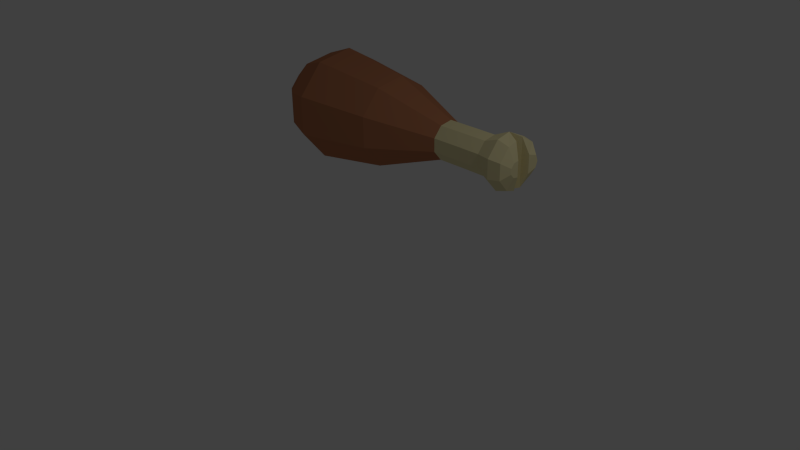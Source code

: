 # Source: ChickenLeg.blend  (saved by Blender 2.75.0; exported with 4.5.12 LTS)
import bpy
from mathutils import Matrix  # noqa: F401  (used for matrix-valued properties, if any)

bpy.ops.wm.read_factory_settings(use_empty=True)
scene = bpy.context.scene
scene.name = 'Scene'

# ---- collections
col_collection_1 = bpy.data.collections.new('Collection 1'); scene.collection.children.link(col_collection_1)

# ---- images (referenced by path relative to the original .blend; pixels are not part of the script)
import os
ASSET_DIR = os.environ.get("B2B_ASSET_DIR", "")  # directory of the original .blend (textures are referenced by path, not embedded)
HERE = os.path.dirname(os.path.abspath(__file__))  # packed textures are extracted next to this script under _unpacked/

def load_image(name, relpath, width, height, colorspace="sRGB"):
    """Load a texture the original file referenced (path relative to the .blend, or extracted next to this script)."""
    p = next((c for c in (os.path.join(HERE, relpath), os.path.join(ASSET_DIR, relpath)) if relpath and os.path.exists(c)), "")
    if p:
        img = bpy.data.images.load(p, check_existing=True)
        img.name = name
    else:  # same state as the original file: an image datablock whose file is absent (Cycles renders it pink)
        img = bpy.data.images.new(name, width, height)
        img.source = "FILE"
        img.filepath = "//" + (relpath or name)
    img.colorspace_settings.name = colorspace
    return img
img_chickenlegtexture_png = load_image('ChickenLegTexture.png', '_unpacked/ChickenLegTexture.693f5307.png', 32, 32, 'sRGB')

# ---- materials (node trees are filled in below, after node groups)
mat_material_001 = bpy.data.materials.new('Material.001')
mat_material_001.alpha_threshold = 0.0
mat_material_001.roughness = 0.5

# ---- material node trees
mat_material_001.use_nodes = True; mat_material_001.node_tree.nodes.clear()
_N = mat_material_001.node_tree.nodes; _L = mat_material_001.node_tree.links
n0 = _N.new('ShaderNodeOutputMaterial'); n0.name = 'Material Output'; n0.location = (300, 300)
n1 = _N.new('ShaderNodeBsdfDiffuse'); n1.name = 'Diffuse BSDF'; n1.location = (10, 300)
n2 = _N.new('ShaderNodeTexImage'); n2.name = 'Image Texture'; n2.location = (-180, 300)
n2.width = 140
n2.image = img_chickenlegtexture_png
_L.new(n1.outputs[0], n0.inputs[0])
_L.new(n2.outputs[0], n1.inputs[0])
n0.is_active_output = True

# ---- world
world_world = bpy.data.worlds.new('World'); scene.world = world_world
world_world.color = (0.05088, 0.05088, 0.05088)
world_world.use_sun_shadow = False
world_world.sun_shadow_jitter_overblur = 0.0
world_world.cycles.sampling_method = 'MANUAL'
world_world.cycles.sample_map_resolution = 256

# ---- cameras
cam_camera = bpy.data.cameras.new('Camera')
cam_camera.clip_end = 100.0
cam_camera.lens = 35.0
cam_camera.sensor_width = 32.0
cam_camera.sensor_height = 18.0
cam_camera.ortho_scale = 7.314
cam_camera.dof.focus_distance = 0.0

# ---- lights
light_lamp = bpy.data.lights.new('Lamp', 'POINT')
light_lamp.transmission_factor = 0.0
light_lamp.cutoff_distance = 30.0
light_lamp.energy = 100.0
light_lamp.shadow_buffer_clip_start = 1.001
light_lamp.shadow_soft_size = 0.1
light_lamp.shadow_maximum_resolution = 0.006
light_lamp.use_absolute_resolution = True
light_lamp.cycles.use_multiple_importance_sampling = False

# ---- meshes
me_cylinder_002 = bpy.data.meshes.new('Cylinder.002')
me_cylinder_002.from_pydata([(0.0, 1.0, -1.0), (-1.555e-07, 0.9756, 0.2012), (0.6428, 0.766, -1.0), (0.6428, 0.7417, 0.2012), (0.9848, 0.1736, -1.0), (0.9848, 0.1493, 0.2012), (0.866, -0.5, -1.0), (0.866, -0.5244, 0.2012), (0.342, -0.9397, -1.0), (0.342, -0.9641, 0.2012), (-0.342, -0.9397, -1.0), (-0.342, -0.9641, 0.2012), (-0.866, -0.5, -1.0), (-0.866, -0.5244, 0.2012), (-0.9848, 0.1736, -1.0), (-0.9848, 0.1493, 0.2012), (-0.6428, 0.766, -1.0), (-0.6428, 0.7417, 0.2012), (0.9207, 1.073, 1.147), (-6.454e-08, 1.408, 1.147), (1.411, 0.02087, 1.147), (1.24, -0.7405, 1.147), (0.4899, -1.37, 1.147), (-0.4899, -1.37, 1.147), (-1.24, -0.7405, 1.147), (-1.411, 0.02087, 1.147), (-0.9207, 1.073, 1.147), (1.053, -0.7236, 1.776), (1.197, -0.2303, 1.776), (0.4158, -1.258, 1.776), (-0.4158, -1.258, 1.776), (-1.053, -0.7236, 1.776), (-1.197, -0.2303, 1.776), (0.3528, -0.6606, 2.07), (0.4012, -0.3862, 2.07), (0.1393, -0.8397, 2.07), (-0.1393, -0.8397, 2.07), (-0.3528, -0.6606, 2.07), (-0.4012, -0.3862, 2.07), (0.8006, 1.037, 1.684), (-7.829e-08, 1.329, 1.684), (1.227, 0.2995, 1.684), (-0.8006, 1.037, 1.684), (-1.227, 0.2995, 1.684), (0.305, 0.8907, 2.051), (-1.07e-07, 1.002, 2.051), (0.4672, 0.3814, 2.051), (-0.305, 0.8907, 2.051), (-0.4672, 0.3814, 2.051), (-6.8e-08, 1.0, -2.574), (0.6428, 0.766, -2.574), (0.9848, 0.1736, -2.574), (0.866, -0.5, -2.574), (0.342, -0.9397, -2.574), (-0.342, -0.9397, -2.574), (-0.866, -0.5, -2.574), (-0.9848, 0.1736, -2.574), (-0.6428, 0.766, -2.574), (5.729e-07, 2.364, -6.211), (1.519, 1.811, -6.211), (2.328, 0.4104, -6.211), (2.047, -1.182, -6.211), (0.8084, -2.221, -6.211), (-0.8084, -2.221, -6.211), (-2.047, -1.182, -6.211), (-2.328, 0.4104, -6.211), (-1.519, 1.811, -6.211), (-2.09e-07, 2.985, -10.33), (1.919, 2.287, -10.33), (2.94, 0.5183, -10.33), (2.585, -1.492, -10.33), (1.021, -2.805, -10.33), (-1.021, -2.805, -10.33), (-2.585, -1.492, -10.33), (-2.94, 0.5183, -10.33), (-1.919, 2.287, -10.33), (3.309e-07, 2.466, -11.8), (1.585, 1.889, -11.8), (2.428, 0.4282, -11.8), (2.135, -1.233, -11.8), (0.8433, -2.317, -11.8), (-0.8433, -2.317, -11.8), (-2.135, -1.233, -11.8), (-2.428, 0.4282, -11.8), (-1.585, 1.889, -11.8), (3.646e-07, 1.19, -13.45), (0.7648, 0.9115, -13.45), (1.172, 0.2066, -13.45), (1.03, -0.5949, -13.45), (0.407, -1.118, -13.45), (-0.407, -1.118, -13.45), (-1.03, -0.5949, -13.45), (-1.172, 0.2066, -13.45), (-0.7648, 0.9115, -13.45), (5.919e-07, 7.478e-07, -14.09)], [], [(0, 1, 3, 2), (2, 3, 5, 4), (4, 5, 7, 6), (6, 7, 9, 8), (8, 9, 11, 10), (10, 11, 13, 12), (12, 13, 15, 14), (11, 9, 22, 23), (16, 17, 1, 0), (14, 15, 17, 16), (2, 4, 51, 50), (25, 24, 31, 32), (9, 7, 21, 22), (3, 1, 19, 18), (7, 5, 20, 21), (5, 3, 18, 20), (1, 17, 26, 19), (17, 15, 25, 26), (15, 13, 24, 25), (13, 11, 23, 24), (18, 19, 40, 39), (28, 32, 38, 34), (23, 22, 29, 30), (21, 20, 28, 27), (20, 25, 32, 28), (24, 23, 30, 31), (22, 21, 27, 29), (34, 38, 37, 36, 35, 33), (31, 30, 36, 37), (29, 27, 33, 35), (32, 31, 37, 38), (30, 29, 35, 36), (27, 28, 34, 33), (40, 42, 47, 45), (25, 20, 41, 43), (26, 25, 43, 42), (20, 18, 39, 41), (19, 26, 42, 40), (44, 45, 47, 48, 46), (41, 39, 44, 46), (43, 41, 46, 48), (42, 43, 48, 47), (39, 40, 45, 44), (55, 56, 65, 64), (16, 0, 49, 57), (14, 16, 57, 56), (12, 14, 56, 55), (10, 12, 55, 54), (8, 10, 54, 53), (6, 8, 53, 52), (0, 2, 50, 49), (4, 6, 52, 51), (66, 58, 67, 75), (52, 53, 62, 61), (49, 50, 59, 58), (56, 57, 66, 65), (53, 54, 63, 62), (50, 51, 60, 59), (57, 49, 58, 66), (54, 55, 64, 63), (51, 52, 61, 60), (74, 75, 84, 83), (63, 64, 73, 72), (60, 61, 70, 69), (64, 65, 74, 73), (61, 62, 71, 70), (58, 59, 68, 67), (65, 66, 75, 74), (62, 63, 72, 71), (59, 60, 69, 68), (82, 83, 92, 91), (71, 72, 81, 80), (68, 69, 78, 77), (75, 67, 76, 84), (72, 73, 82, 81), (69, 70, 79, 78), (73, 74, 83, 82), (70, 71, 80, 79), (67, 68, 77, 76), (79, 80, 89, 88), (76, 77, 86, 85), (83, 84, 93, 92), (80, 81, 90, 89), (77, 78, 87, 86), (84, 76, 85, 93), (81, 82, 91, 90), (78, 79, 88, 87), (90, 91, 94), (87, 88, 94), (91, 92, 94), (88, 89, 94), (85, 86, 94), (92, 93, 94), (89, 90, 94), (86, 87, 94), (93, 85, 94)])
_uv = me_cylinder_002.uv_layers.new(name='UVMap')
_uv.uv.foreach_set('vector', [0.03498, 0.6326, 0.08221, 0.6326, 0.08221, 0.6799, 0.03498, 0.6799, 0.03498, 0.6326, 0.08221, 0.6326, 0.08221, 0.6799, 0.03498, 0.6799, 0.03498, 0.6326, 0.08221, 0.6326, 0.08221, 0.6799, 0.03498, 0.6799, 0.03498, 0.6326, 0.08221, 0.6326, 0.08221, 0.6799, 0.03498, 0.6799, 0.03498, 0.6326, 0.08221, 0.6326, 0.08221, 0.6799, 0.03498, 0.6799, 0.03498, 0.6326, 0.08221, 0.6326, 0.08221, 0.6799, 0.03498, 0.6799, 0.03498, 0.6326, 0.08221, 0.6326, 0.08221, 0.6799, 0.03498, 0.6799, 0.03498, 0.6326, 0.08221, 0.6326, 0.08221, 0.6799, 0.03498, 0.6799, 0.03498, 0.6326, 0.08221, 0.6326, 0.08221, 0.6799, 0.03498, 0.6799, 0.03498, 0.6326, 0.08221, 0.6326, 0.08221, 0.6799, 0.03498, 0.6799, 0.03498, 0.6326, 0.08221, 0.6326, 0.08221, 0.6799, 0.03498, 0.6799, 0.03498, 0.6326, 0.08221, 0.6326, 0.08221, 0.6799, 0.03498, 0.6799, 0.03498, 0.6326, 0.08221, 0.6326, 0.08221, 0.6799, 0.03498, 0.6799, 0.03498, 0.6326, 0.08221, 0.6326, 0.08221, 0.6799, 0.03498, 0.6799, 0.03498, 0.6326, 0.08221, 0.6326, 0.08221, 0.6799, 0.03498, 0.6799, 0.03498, 0.6326, 0.08221, 0.6326, 0.08221, 0.6799, 0.03498, 0.6799, 0.03498, 0.6326, 0.08221, 0.6326, 0.08221, 0.6799, 0.03498, 0.6799, 0.03498, 0.6326, 0.08221, 0.6326, 0.08221, 0.6799, 0.03498, 0.6799, 0.03498, 0.6326, 0.08221, 0.6326, 0.08221, 0.6799, 0.03498, 0.6799, 0.03498, 0.6326, 0.08221, 0.6326, 0.08221, 0.6799, 0.03498, 0.6799, 0.03498, 0.6326, 0.08221, 0.6326, 0.08221, 0.6799, 0.03498, 0.6799, 0.03498, 0.6326, 0.08221, 0.6326, 0.08221, 0.6799, 0.03498, 0.6799, 0.03498, 0.6326, 0.08221, 0.6326, 0.08221, 0.6799, 0.03498, 0.6799, 0.03498, 0.6326, 0.08221, 0.6326, 0.08221, 0.6799, 0.03498, 0.6799, 0.03498, 0.6326, 0.08221, 0.6326, 0.08221, 0.6799, 0.03498, 0.6799, 0.03498, 0.6326, 0.08221, 0.6326, 0.08221, 0.6799, 0.03498, 0.6799, 0.03498, 0.6326, 0.08221, 0.6326, 0.08221, 0.6799, 0.03498, 0.6799, 0.05859, 0.6799, 0.07904, 0.6681, 0.07904, 0.6444, 0.05859, 0.6326, 0.03814, 0.6444, 0.03814, 0.6681, 0.03498, 0.6326, 0.08221, 0.6326, 0.08221, 0.6799, 0.03498, 0.6799, 0.03498, 0.6326, 0.08221, 0.6326, 0.08221, 0.6799, 0.03498, 0.6799, 0.03498, 0.6326, 0.08221, 0.6326, 0.08221, 0.6799, 0.03498, 0.6799, 0.03498, 0.6326, 0.08221, 0.6326, 0.08221, 0.6799, 0.03498, 0.6799, 0.03498, 0.6326, 0.08221, 0.6326, 0.08221, 0.6799, 0.03498, 0.6799, 0.03498, 0.6326, 0.08221, 0.6326, 0.08221, 0.6799, 0.03498, 0.6799, 0.03498, 0.6326, 0.08221, 0.6326, 0.08221, 0.6799, 0.03498, 0.6799, 0.03498, 0.6326, 0.08221, 0.6326, 0.08221, 0.6799, 0.03498, 0.6799, 0.03498, 0.6326, 0.08221, 0.6326, 0.08221, 0.6799, 0.03498, 0.6799, 0.03498, 0.6326, 0.08221, 0.6326, 0.08221, 0.6799, 0.03498, 0.6799, 0.05859, 0.6799, 0.08105, 0.6635, 0.07247, 0.6371, 0.04471, 0.6371, 0.03613, 0.6635, 0.03498, 0.6326, 0.08221, 0.6326, 0.08221, 0.6799, 0.03498, 0.6799, 0.03498, 0.6326, 0.08221, 0.6326, 0.08221, 0.6799, 0.03498, 0.6799, 0.03498, 0.6326, 0.08221, 0.6326, 0.08221, 0.6799, 0.03498, 0.6799, 0.03498, 0.6326, 0.08221, 0.6326, 0.08221, 0.6799, 0.03498, 0.6799, 0.9217, 0.5545, 0.9689, 0.5545, 0.9689, 0.6017, 0.9217, 0.6017, 0.03498, 0.6326, 0.08221, 0.6326, 0.08221, 0.6799, 0.03498, 0.6799, 0.03498, 0.6326, 0.08221, 0.6326, 0.08221, 0.6799, 0.03498, 0.6799, 0.03498, 0.6326, 0.08221, 0.6326, 0.08221, 0.6799, 0.03498, 0.6799, 0.03498, 0.6326, 0.08221, 0.6326, 0.08221, 0.6799, 0.03498, 0.6799, 0.03498, 0.6326, 0.08221, 0.6326, 0.08221, 0.6799, 0.03498, 0.6799, 0.03498, 0.6326, 0.08221, 0.6326, 0.08221, 0.6799, 0.03498, 0.6799, 0.03498, 0.6326, 0.08221, 0.6326, 0.08221, 0.6799, 0.03498, 0.6799, 0.03498, 0.6326, 0.08221, 0.6326, 0.08221, 0.6799, 0.03498, 0.6799, 0.9217, 0.5545, 0.9689, 0.5545, 0.9689, 0.6017, 0.9217, 0.6017, 0.9217, 0.5545, 0.9689, 0.5545, 0.9689, 0.6017, 0.9217, 0.6017, 0.9217, 0.5545, 0.9689, 0.5545, 0.9689, 0.6017, 0.9217, 0.6017, 0.9217, 0.5545, 0.9689, 0.5545, 0.9689, 0.6017, 0.9217, 0.6017, 0.9217, 0.5545, 0.9689, 0.5545, 0.9689, 0.6017, 0.9217, 0.6017, 0.9217, 0.5545, 0.9689, 0.5545, 0.9689, 0.6017, 0.9217, 0.6017, 0.9217, 0.5545, 0.9689, 0.5545, 0.9689, 0.6017, 0.9217, 0.6017, 0.9217, 0.5545, 0.9689, 0.5545, 0.9689, 0.6017, 0.9217, 0.6017, 0.9217, 0.5545, 0.9689, 0.5545, 0.9689, 0.6017, 0.9217, 0.6017, 0.9217, 0.5545, 0.9689, 0.5545, 0.9689, 0.6017, 0.9217, 0.6017, 0.9217, 0.5545, 0.9689, 0.5545, 0.9689, 0.6017, 0.9217, 0.6017, 0.9217, 0.5545, 0.9689, 0.5545, 0.9689, 0.6017, 0.9217, 0.6017, 0.9217, 0.5545, 0.9689, 0.5545, 0.9689, 0.6017, 0.9217, 0.6017, 0.9217, 0.5545, 0.9689, 0.5545, 0.9689, 0.6017, 0.9217, 0.6017, 0.9217, 0.5545, 0.9689, 0.5545, 0.9689, 0.6017, 0.9217, 0.6017, 0.9217, 0.5545, 0.9689, 0.5545, 0.9689, 0.6017, 0.9217, 0.6017, 0.9217, 0.5545, 0.9689, 0.5545, 0.9689, 0.6017, 0.9217, 0.6017, 0.9217, 0.5545, 0.9689, 0.5545, 0.9689, 0.6017, 0.9217, 0.6017, 0.9217, 0.5545, 0.9689, 0.5545, 0.9689, 0.6017, 0.9217, 0.6017, 0.9217, 0.5545, 0.9689, 0.5545, 0.9689, 0.6017, 0.9217, 0.6017, 0.9217, 0.5545, 0.9689, 0.5545, 0.9689, 0.6017, 0.9217, 0.6017, 0.9217, 0.5545, 0.9689, 0.5545, 0.9689, 0.6017, 0.9217, 0.6017, 0.9217, 0.5545, 0.9689, 0.5545, 0.9689, 0.6017, 0.9217, 0.6017, 0.9217, 0.5545, 0.9689, 0.5545, 0.9689, 0.6017, 0.9217, 0.6017, 0.9217, 0.5545, 0.9689, 0.5545, 0.9689, 0.6017, 0.9217, 0.6017, 0.9217, 0.5545, 0.9689, 0.5545, 0.9689, 0.6017, 0.9217, 0.6017, 0.9217, 0.5545, 0.9689, 0.5545, 0.9689, 0.6017, 0.9217, 0.6017, 0.9217, 0.5545, 0.9689, 0.5545, 0.9689, 0.6017, 0.9217, 0.6017, 0.9217, 0.5545, 0.9689, 0.5545, 0.9689, 0.6017, 0.9217, 0.6017, 0.9217, 0.5545, 0.9689, 0.5545, 0.9689, 0.6017, 0.9217, 0.6017, 0.9217, 0.5545, 0.9689, 0.5545, 0.9689, 0.6017, 0.9217, 0.6017, 0.9217, 0.5545, 0.9689, 0.5545, 0.9689, 0.6017, 0.9217, 0.6017, 0.9217, 0.5545, 0.9689, 0.5545, 0.9689, 0.6017, 0.9217, 0.6017, 0.9217, 0.5545, 0.9689, 0.5545, 0.9689, 0.6017, 0.9217, 0.6017, 0.9217, 0.5545, 0.9689, 0.5545, 0.9689, 0.6017, 0.9217, 0.6017, 0.9217, 0.5545, 0.9689, 0.5545, 0.9689, 0.6017, 0.9217, 0.5545, 0.9689, 0.5545, 0.9689, 0.6017, 0.9217, 0.5545, 0.9689, 0.5545, 0.9689, 0.6017, 0.9217, 0.5545, 0.9689, 0.5545, 0.9689, 0.6017, 0.9217, 0.5545, 0.9689, 0.5545, 0.9689, 0.6017, 0.9217, 0.5545, 0.9689, 0.5545, 0.9689, 0.6017, 0.9217, 0.5545, 0.9689, 0.5545, 0.9689, 0.6017, 0.9217, 0.5545, 0.9689, 0.5545, 0.9689, 0.6017, 0.9217, 0.5545, 0.9689, 0.5545, 0.9689, 0.6017])
me_cylinder_002.materials.append(mat_material_001)
me_cylinder_002.use_remesh_preserve_volume = False
me_cylinder_002.use_remesh_preserve_attributes = False
me_cylinder_002.use_mirror_vertex_groups = False
me_cylinder_002.update()

# ---- objects
ob_cylinder = bpy.data.objects.new('Cylinder', me_cylinder_002)
ob_lamp = bpy.data.objects.new('Lamp', light_lamp)
ob_camera = bpy.data.objects.new('Camera', cam_camera)

# ---- transforms, parenting, visibility, modifiers, constraints
ob_cylinder.location = (0.4904, 1.609, 1.06)
ob_cylinder.rotation_euler = (-1.344e-07, 1.571, 0.0)
ob_cylinder.scale = (0.284, 0.284, 0.284)
ob_cylinder.lineart.crease_threshold = 0.0
ob_lamp.location = (4.076, 1.005, 5.904)
ob_lamp.rotation_euler = (0.6503, 0.05522, 1.866)
ob_lamp.lock_rotations_4d = False
ob_lamp.empty_display_type = 'ARROWS'
ob_lamp.color = (0.0, 0.0, 0.0, 0.0)
ob_lamp.lineart.crease_threshold = 0.0
ob_camera.location = (7.481, -6.508, 5.344)
ob_camera.rotation_euler = (1.109, 0.01082, 0.8149)
ob_camera.lock_rotations_4d = False
ob_camera.empty_display_type = 'ARROWS'
ob_camera.color = (0.0, 0.0, 0.0, 0.0)
ob_camera.display_type = 'WIRE'
ob_camera.lineart.crease_threshold = 0.0

# ---- collection membership
col_collection_1.objects.link(ob_cylinder)
col_collection_1.objects.link(ob_lamp)
col_collection_1.objects.link(ob_camera)

# ---- scene / render settings (as saved in the file)
scene.camera = ob_camera
scene.frame_start = 1; scene.frame_end = 250; scene.frame_set(1)
scene.render.engine = 'CYCLES'
scene.render.resolution_percentage = 50
scene.render.dither_intensity = 0.0
scene.cycles.use_denoising = False
scene.cycles.samples = 10
scene.cycles.sampling_pattern = 'TABULATED_SOBOL'
scene.cycles.light_sampling_threshold = 0.0
scene.cycles.use_adaptive_sampling = False
scene.cycles.use_light_tree = False
scene.cycles.blur_glossy = 0.0
scene.cycles.pixel_filter_type = 'GAUSSIAN'
scene.cycles.sample_clamp_indirect = 0.0
scene.view_settings.view_transform = 'Standard'
bpy.context.view_layer.update()
